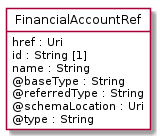

The diagram above was rendered by PlantUML. Its source (embedded in the PNG):
@startuml
hide circle
hide methods
hide stereotype
show <<Enumeration>> stereotype
skinparam class {
   BackgroundColor<<Enumeration>> #E6F5F7
   BackgroundColor<<Ref>> #FFFFE0
   BackgroundColor<<Pivot>> #FFFFFFF
   BackgroundColor<<SimpleType>> #E2F0DA
   BackgroundColor #FCF2E3
}

class FinancialAccountRef <<Pivot>> {
    href : Uri
    id : String [1]
    name : String
    @baseType : String
    @referredType : String
    @schemaLocation : Uri
    @type : String
}


@enduml